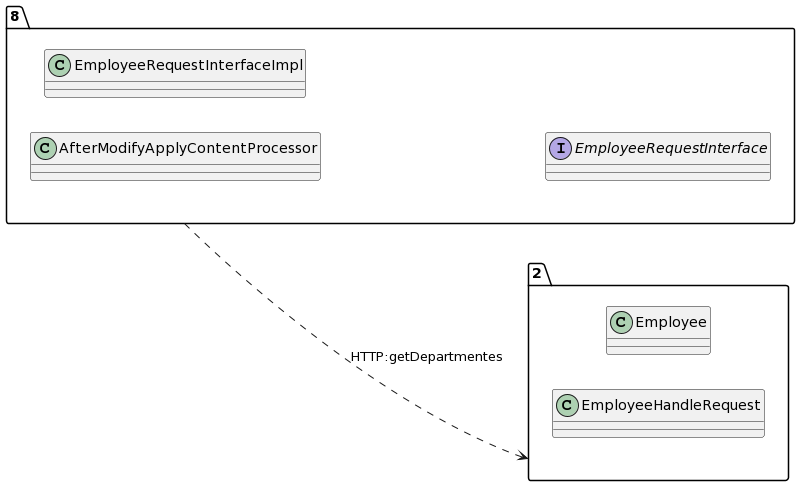

The diagram above was rendered by PlantUML. Its source (embedded in the PNG):
@startuml
allow_mixing
left to right direction
package "8"{
class AfterModifyApplyContentProcessor
class EmployeeRequestInterfaceImpl
interface EmployeeRequestInterface

}
package "2"{
class Employee
class EmployeeHandleRequest

}
"8" ..> "2":HTTP:getDepartmentes
@enduml